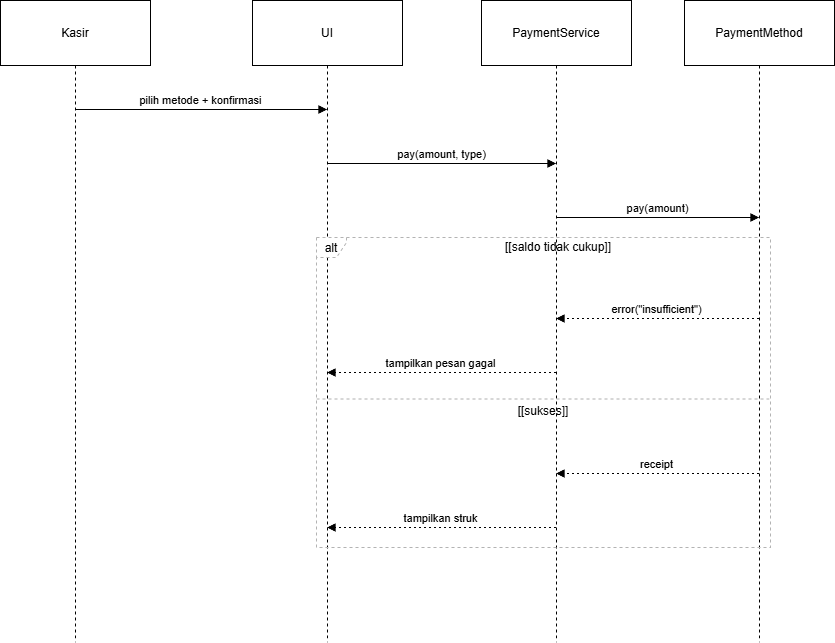

The diagram above was exported from draw.io. Its source (the exported page's mxGraphModel, read from the mxfile embedded in the PNG):
<mxGraphModel dx="1042" dy="562" grid="1" gridSize="10" guides="1" tooltips="1" connect="1" arrows="1" fold="1" page="1" pageScale="1" pageWidth="827" pageHeight="1169" math="0" shadow="0">
  <root>
    <mxCell id="0" />
    <mxCell id="1" parent="0" />
    <mxCell id="2" parent="1" style="shape=umlLifeline;perimeter=lifelinePerimeter;whiteSpace=wrap;container=1;dropTarget=0;collapsible=0;recursiveResize=0;outlineConnect=0;portConstraint=eastwest;newEdgeStyle={&quot;edgeStyle&quot;:&quot;elbowEdgeStyle&quot;,&quot;elbow&quot;:&quot;vertical&quot;,&quot;curved&quot;:0,&quot;rounded&quot;:0};size=65;" value="Kasir" vertex="1">
      <mxGeometry height="642" width="150" as="geometry" />
    </mxCell>
    <mxCell id="3" parent="1" style="shape=umlLifeline;perimeter=lifelinePerimeter;whiteSpace=wrap;container=1;dropTarget=0;collapsible=0;recursiveResize=0;outlineConnect=0;portConstraint=eastwest;newEdgeStyle={&quot;edgeStyle&quot;:&quot;elbowEdgeStyle&quot;,&quot;elbow&quot;:&quot;vertical&quot;,&quot;curved&quot;:0,&quot;rounded&quot;:0};size=65;" value="UI" vertex="1">
      <mxGeometry height="642" width="150" x="252" as="geometry" />
    </mxCell>
    <mxCell id="4" parent="1" style="shape=umlLifeline;perimeter=lifelinePerimeter;whiteSpace=wrap;container=1;dropTarget=0;collapsible=0;recursiveResize=0;outlineConnect=0;portConstraint=eastwest;newEdgeStyle={&quot;edgeStyle&quot;:&quot;elbowEdgeStyle&quot;,&quot;elbow&quot;:&quot;vertical&quot;,&quot;curved&quot;:0,&quot;rounded&quot;:0};size=65;" value="PaymentService" vertex="1">
      <mxGeometry height="642" width="150" x="481" as="geometry" />
    </mxCell>
    <mxCell id="5" parent="1" style="shape=umlLifeline;perimeter=lifelinePerimeter;whiteSpace=wrap;container=1;dropTarget=0;collapsible=0;recursiveResize=0;outlineConnect=0;portConstraint=eastwest;newEdgeStyle={&quot;edgeStyle&quot;:&quot;elbowEdgeStyle&quot;,&quot;elbow&quot;:&quot;vertical&quot;,&quot;curved&quot;:0,&quot;rounded&quot;:0};size=65;" value="PaymentMethod" vertex="1">
      <mxGeometry height="642" width="150" x="684" as="geometry" />
    </mxCell>
    <mxCell id="6" parent="1" style="shape=umlFrame;dashed=1;pointerEvents=0;dropTarget=0;strokeColor=#B3B3B3;height=20;width=30" value="alt" vertex="1">
      <mxGeometry height="310" width="454" x="316" y="237" as="geometry" />
    </mxCell>
    <mxCell id="7" parent="6" style="text;strokeColor=none;fillColor=none;align=center;verticalAlign=middle;whiteSpace=wrap;" value="[[saldo tidak cukup]]" vertex="1">
      <mxGeometry height="20" width="424" x="30" as="geometry" />
    </mxCell>
    <mxCell id="8" parent="6" style="shape=line;dashed=1;whiteSpace=wrap;verticalAlign=top;labelPosition=center;verticalLabelPosition=middle;align=center;strokeColor=#B3B3B3;" value="[[sukses]]" vertex="1">
      <mxGeometry height="3" width="454" y="160" as="geometry" />
    </mxCell>
    <mxCell id="9" edge="1" parent="1" source="2" style="verticalAlign=bottom;edgeStyle=elbowEdgeStyle;elbow=vertical;curved=0;rounded=0;endArrow=block;" target="3" value="pilih metode + konfirmasi">
      <mxGeometry relative="1" as="geometry">
        <Array as="points">
          <mxPoint x="210" y="109" />
        </Array>
      </mxGeometry>
    </mxCell>
    <mxCell id="10" edge="1" parent="1" source="3" style="verticalAlign=bottom;edgeStyle=elbowEdgeStyle;elbow=vertical;curved=0;rounded=0;endArrow=block;" target="4" value="pay(amount, type)">
      <mxGeometry relative="1" as="geometry">
        <Array as="points">
          <mxPoint x="450" y="163" />
        </Array>
      </mxGeometry>
    </mxCell>
    <mxCell id="11" edge="1" parent="1" source="4" style="verticalAlign=bottom;edgeStyle=elbowEdgeStyle;elbow=vertical;curved=0;rounded=0;endArrow=block;" target="5" value="pay(amount)">
      <mxGeometry relative="1" as="geometry">
        <Array as="points">
          <mxPoint x="666" y="217" />
        </Array>
      </mxGeometry>
    </mxCell>
    <mxCell id="12" edge="1" parent="1" source="5" style="verticalAlign=bottom;edgeStyle=elbowEdgeStyle;elbow=vertical;curved=0;rounded=0;dashed=1;dashPattern=2 3;endArrow=block;" target="4" value="error(&quot;insufficient&quot;)">
      <mxGeometry relative="1" as="geometry">
        <Array as="points">
          <mxPoint x="669" y="318" />
        </Array>
      </mxGeometry>
    </mxCell>
    <mxCell id="13" edge="1" parent="1" source="4" style="verticalAlign=bottom;edgeStyle=elbowEdgeStyle;elbow=vertical;curved=0;rounded=0;dashed=1;dashPattern=2 3;endArrow=block;" target="3" value="tampilkan pesan gagal">
      <mxGeometry relative="1" as="geometry">
        <Array as="points">
          <mxPoint x="453" y="372" />
        </Array>
      </mxGeometry>
    </mxCell>
    <mxCell id="14" edge="1" parent="1" source="5" style="verticalAlign=bottom;edgeStyle=elbowEdgeStyle;elbow=vertical;curved=0;rounded=0;dashed=1;dashPattern=2 3;endArrow=block;" target="4" value="receipt">
      <mxGeometry relative="1" as="geometry">
        <Array as="points">
          <mxPoint x="669" y="473" />
        </Array>
      </mxGeometry>
    </mxCell>
    <mxCell id="15" edge="1" parent="1" source="4" style="verticalAlign=bottom;edgeStyle=elbowEdgeStyle;elbow=vertical;curved=0;rounded=0;dashed=1;dashPattern=2 3;endArrow=block;" target="3" value="tampilkan struk">
      <mxGeometry relative="1" as="geometry">
        <Array as="points">
          <mxPoint x="453" y="527" />
        </Array>
      </mxGeometry>
    </mxCell>
  </root>
</mxGraphModel>